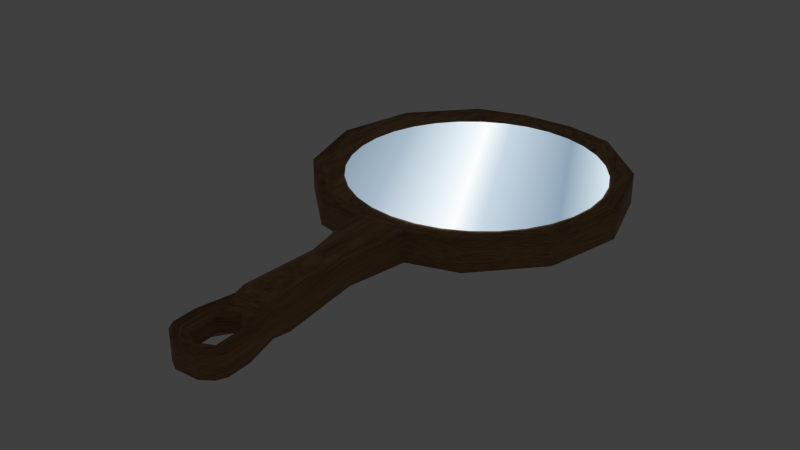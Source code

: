 # Source: mirror.blend  (saved by Blender 5.2.45; exported with 4.5.12 LTS)
import bpy
from mathutils import Matrix  # noqa: F401  (used for matrix-valued properties, if any)

bpy.ops.wm.read_factory_settings(use_empty=True)
scene = bpy.context.scene
scene.name = 'Scene'

# ---- collections
col_collection_1 = bpy.data.collections.new('Collection 1'); scene.collection.children.link(col_collection_1)

# ---- materials (node trees are filled in below, after node groups)
mat_carvedwood = bpy.data.materials.new('CarvedWood')
mat_mirror_staticsilver = bpy.data.materials.new('Mirror_StaticSilver')
mat_mirror_staticsilver.diffuse_color = (0.66, 0.76, 0.83, 1.0)

# ---- material node trees
mat_carvedwood.use_nodes = True; mat_carvedwood.node_tree.nodes.clear()
_N = mat_carvedwood.node_tree.nodes; _L = mat_carvedwood.node_tree.links
n0 = _N.new('ShaderNodeBsdfPrincipled'); n0.name = 'Principled BSDF'; n0.location = (-200, 100)
n0.inputs[2].default_value = 0.78
n0.inputs[10].default_value = 0.005
n1 = _N.new('ShaderNodeOutputMaterial'); n1.name = 'Material Output'; n1.location = (200, 100)
n2 = _N.new('ShaderNodeTexCoord'); n2.name = 'Texture Coordinate'; n2.location = (0, 0)
n3 = _N.new('ShaderNodeVectorMath'); n3.name = 'Vector Math'; n3.location = (0, 0)
n3.operation = 'MULTIPLY'
n3.inputs[1].default_value = (6.0, 1.0, 10.0)
n4 = _N.new('ShaderNodeTexNoise'); n4.name = 'Noise Texture'; n4.location = (0, 0)
n4.width = 160
n4.inputs[3].default_value = 3.0
n4.inputs[4].default_value = 0.7
n5 = _N.new('ShaderNodeValToRGB'); n5.name = 'Color Ramp'; n5.location = (0, 0)
while len(n5.color_ramp.elements) > 1: n5.color_ramp.elements.remove(n5.color_ramp.elements[-1])
n5.color_ramp.elements[0].position = 0.2; n5.color_ramp.elements[0].color = (0.09, 0.035, 0.012, 1.0)
_e = n5.color_ramp.elements.new(0.8); _e.color = (0.48, 0.26, 0.095, 1.0)
n6 = _N.new('ShaderNodeBump'); n6.name = 'Bump'; n6.location = (0, 0)
n6.inputs[0].default_value = 0.18
n6.inputs[1].default_value = 0.006
_L.new(n0.outputs[0], n1.inputs[0])
_L.new(n2.outputs[0], n3.inputs[0])
_L.new(n3.outputs[0], n4.inputs[0])
_L.new(n4.outputs[0], n5.inputs[0])
_L.new(n5.outputs[0], n0.inputs[0])
_L.new(n4.outputs[0], n6.inputs[3])
_L.new(n6.outputs[0], n0.inputs[5])
n1.is_active_output = True
mat_mirror_staticsilver.use_nodes = True; mat_mirror_staticsilver.node_tree.nodes.clear()
_N = mat_mirror_staticsilver.node_tree.nodes; _L = mat_mirror_staticsilver.node_tree.links
n0 = _N.new('ShaderNodeTexCoord'); n0.name = 'Texture Coordinate'; n0.location = (-800, 0)
n1 = _N.new('ShaderNodeSeparateXYZ'); n1.name = 'Separate XYZ'; n1.location = (-600, 0)
n2 = _N.new('ShaderNodeMath'); n2.name = 'Math'; n2.location = (-420, 80)
n2.operation = 'MULTIPLY'
n2.inputs[1].default_value = 0.65
n3 = _N.new('ShaderNodeMath'); n3.name = 'Math.001'; n3.location = (-420, -100)
n3.operation = 'MULTIPLY'
n3.inputs[1].default_value = 0.35
n4 = _N.new('ShaderNodeMath'); n4.name = 'Math.002'; n4.location = (-240, 0)
n5 = _N.new('ShaderNodeValToRGB'); n5.name = 'Static silver reflection bands'; n5.location = (-60, 0)
n5.label = 'Painted diagonal highlights; no scene reflection'
while len(n5.color_ramp.elements) > 1: n5.color_ramp.elements.remove(n5.color_ramp.elements[-1])
n5.color_ramp.elements[0].position = 0.0; n5.color_ramp.elements[0].color = (0.15, 0.22, 0.29, 1.0)
_e = n5.color_ramp.elements.new(0.26); _e.color = (0.38, 0.49, 0.59, 1.0)
_e = n5.color_ramp.elements.new(0.43); _e.color = (0.79, 0.87, 0.92, 1.0)
_e = n5.color_ramp.elements.new(0.49); _e.color = (0.97, 0.99, 1.0, 1.0)
_e = n5.color_ramp.elements.new(0.56); _e.color = (0.57, 0.68, 0.77, 1.0)
_e = n5.color_ramp.elements.new(0.75); _e.color = (0.27, 0.37, 0.47, 1.0)
_e = n5.color_ramp.elements.new(0.86); _e.color = (0.67, 0.78, 0.85, 1.0)
_e = n5.color_ramp.elements.new(1.0); _e.color = (0.89, 0.94, 0.97, 1.0)
n6 = _N.new('ShaderNodeEmission'); n6.name = 'Emission'; n6.location = (240, 0)
n6.label = 'Static mirror finish'
n7 = _N.new('ShaderNodeOutputMaterial'); n7.name = 'Material Output'; n7.location = (460, 0)
_L.new(n0.outputs[0], n1.inputs[0])
_L.new(n1.outputs[0], n2.inputs[0])
_L.new(n1.outputs[1], n3.inputs[0])
_L.new(n2.outputs[0], n4.inputs[0])
_L.new(n3.outputs[0], n4.inputs[1])
_L.new(n4.outputs[0], n5.inputs[0])
_L.new(n5.outputs[0], n6.inputs[0])
_L.new(n6.outputs[0], n7.inputs[0])
n7.is_active_output = True

# ---- world
world_world = bpy.data.worlds.new('World'); scene.world = world_world
world_world.use_nodes = True; world_world.node_tree.nodes.clear()
_N = world_world.node_tree.nodes; _L = world_world.node_tree.links
n0 = _N.new('ShaderNodeOutputWorld'); n0.name = 'World Output'; n0.location = (280, 0)
n1 = _N.new('ShaderNodeBackground'); n1.name = 'Background'; n1.location = (0, 0)
n1.inputs[0].default_value = (0.05088, 0.05088, 0.05088, 1.0)
n2 = _N.new('NodeFrame'); n2.name = 'Frame'; n2.location = (0, 0)
n2.label = 'Versioning: Use Nodes was removed'
n2.width = 160
n0.parent = n2
n1.parent = n2
_L.new(n1.outputs[0], n0.inputs[0])
n0.is_active_output = True
world_world.color = (0.05088, 0.05088, 0.05088)
world_world.use_sun_shadow = False
world_world.sun_shadow_jitter_overblur = 0.0
world_world.cycles.sampling_method = 'MANUAL'
world_world.cycles.sample_map_resolution = 256

# ---- meshes
me_cylinder_002 = bpy.data.meshes.new('Cylinder.002')
me_cylinder_002.from_pydata([(0.02576, 0.128, 0.03538), (-0.02576, 0.128, 0.03538), (0.02576, 0.128, 0.006045), (0.1026, -0.3322, 0.0), (0.1026, -0.3322, 0.04105), (0.1777, -0.257, 0.0), (0.1777, -0.257, 0.04105), (0.2052, -0.1544, 0.0), (0.2052, -0.1544, 0.04105), (0.1777, -0.05179, 0.0), (0.1777, -0.05179, 0.04105), (0.1026, 0.02333, 0.0), (-0.02576, 0.128, 0.006045), (0.1026, 0.02333, 0.04105), (-0.1026, -0.3322, 0.0), (-0.1026, -0.3322, 0.04105), (-0.1777, -0.257, 0.0), (-0.1777, -0.257, 0.04105), (-0.2052, -0.1544, 0.0), (-0.2052, -0.1544, 0.04105), (-0.1777, -0.05179, 0.0), (-0.1777, -0.05179, 0.04105), (-0.1026, 0.02333, 0.0), (-0.1026, 0.02333, 0.04105), (-0.03605, 0.04117, 0.0), (0.03605, 0.04117, 0.0), (0.03605, 0.04117, 0.04105), (-0.03605, 0.04117, 0.04105), (0.03605, -0.35, 0.0), (-0.03605, -0.35, 0.0), (-0.03605, -0.35, 0.04105), (0.03605, -0.35, 0.04105), (-0.02521, 0.2528, 0.002329), (-0.02521, 0.2528, 0.03909), (0.02521, 0.2528, 0.002329), (0.02521, 0.2528, 0.03909), (0.1584, -0.2459, 0.03779), (0.09144, -0.3128, 0.03779), (0.1829, -0.1544, 0.03779), (0.1584, -0.06297, 0.03779), (0.09144, 0.003965, 0.03779), (-0.1584, -0.2459, 0.03779), (-0.09144, -0.3128, 0.03779), (-0.1829, -0.1544, 0.03779), (-0.1584, -0.06297, 0.03779), (-0.09144, 0.003965, 0.03779), (-0.0332, 0.01957, 0.03779), (0.0332, 0.01957, 0.03779), (0.0332, -0.3284, 0.03779), (-0.0332, -0.3284, 0.03779), (0.1398, -0.2351, 0.03852), (0.08072, -0.2942, 0.03852), (0.1614, -0.1544, 0.03852), (0.1398, -0.07369, 0.03852), (0.08072, -0.0146, 0.03852), (-0.1398, -0.2351, 0.03852), (-0.08072, -0.2942, 0.03852), (-0.1614, -0.1544, 0.03852), (-0.1398, -0.07369, 0.03852), (-0.08072, -0.0146, 0.03852), (-0.03048, -0.001133, 0.03852), (0.03048, -0.001133, 0.03852), (0.03048, -0.3077, 0.03852), (-0.03048, -0.3077, 0.03852), (0.03605, 0.2989, 0.002329), (0.03605, 0.2989, 0.03909), (-0.03605, 0.2989, 0.002329), (-0.03605, 0.2989, 0.03909), (-0.01554, 0.35, 0.002329), (-0.02983, 0.3409, 0.002329), (-0.01862, 0.3261, 0.03088), (-0.01862, 0.3261, 0.01055), (0.01554, 0.35, 0.002329), (0.02983, 0.3409, 0.002329), (-0.03605, 0.3289, 0.03909), (-0.03605, 0.3289, 0.002329), (0.01862, 0.3261, 0.03088), (0.01862, 0.3261, 0.01055), (0.03605, 0.3289, 0.03909), (-0.01554, 0.128, 0.04074), (0.03605, 0.3289, 0.002329), (-0.01554, 0.128, 0.000678), (-0.01554, 0.04117, 0.0), (0.01554, 0.128, 0.04074), (-0.01554, 0.04117, 0.04105), (0.01554, 0.128, 0.000678), (0.01554, 0.04117, 0.0), (-0.01554, 0.2528, 0.04582), (-0.01554, 0.2528, -0.004398), (0.01554, 0.04117, 0.04105), (-0.01554, 0.01957, 0.03779), (0.01554, 0.2528, 0.04582), (0.01554, 0.2528, -0.004398), (-0.01554, -0.001133, 0.03852), (-0.01862, 0.2864, 0.03088), (0.01554, 0.01957, 0.03779), (-0.01862, 0.2864, 0.01055), (0.01554, -0.001133, 0.03852), (0.01862, 0.2864, 0.03088), (0.01862, 0.2864, 0.01055), (-0.02983, 0.3409, 0.03909), (-0.01554, 0.35, 0.03909), (0.02983, 0.3409, 0.03909), (0.01554, 0.35, 0.03909), (0.0, -0.35, 0.04105), (0.0, -0.35, 0.0), (0.0, -0.3284, 0.03779), (0.0, -0.3077, 0.03852), (0.0, 0.2528, 0.04582), (0.0, 0.2759, 0.03088), (0.0, 0.2759, 0.01055), (0.0, -0.001133, 0.03852), (0.0, 0.01957, 0.03779), (0.0, 0.04117, 0.04105), (0.0, 0.128, 0.04074), (0.0, 0.2528, -0.004398), (0.0, 0.04117, 8.116e-10), (0.0, 0.128, 0.000678), (0.0, 0.3337, 0.01055), (0.0, 0.35, 0.002329), (0.0, 0.3337, 0.03088), (0.0, 0.35, 0.03909), (0.0, 0.2334, 0.04475), (0.0, 0.2334, -0.003323), (-0.01554, 0.2334, -0.003323), (-0.01554, 0.2334, 0.04475), (-0.0309, 0.2334, 0.03831), (-0.0309, 0.2334, 0.003116), (0.01554, 0.2334, -0.003323), (0.01554, 0.2334, 0.04475), (0.0309, 0.2334, 0.03831), (0.0309, 0.2334, 0.003116)], [], [(22, 23, 27, 24), (3, 5, 6, 4), (5, 7, 8, 6), (7, 9, 10, 8), (9, 11, 13, 10), (29, 30, 15, 14), (14, 15, 17, 16), (16, 17, 19, 18), (18, 19, 21, 20), (28, 3, 4, 31), (96, 66, 75, 71), (20, 21, 23, 22), (11, 25, 26, 13), (128, 123, 115, 92), (103, 121, 120, 76), (46, 90, 84, 27), (124, 127, 32, 88), (24, 27, 1, 12), (92, 115, 110, 99), (27, 84, 79, 1), (106, 104, 31, 48), (127, 126, 33, 32), (85, 128, 131, 2), (61, 47, 95, 97), (99, 77, 80, 64), (42, 41, 17, 15), (41, 43, 19, 17), (43, 44, 21, 19), (44, 45, 23, 21), (62, 51, 61, 97), (106, 49, 30, 104), (130, 35, 91, 129), (45, 46, 27, 23), (49, 42, 15, 30), (128, 92, 34, 131), (62, 48, 37, 51), (25, 2, 0, 26), (131, 34, 35, 130), (112, 95, 89, 113), (56, 55, 41, 42), (55, 57, 43, 41), (57, 58, 44, 43), (58, 59, 45, 44), (63, 93, 60, 56), (107, 63, 49, 106), (37, 4, 6, 36), (59, 60, 46, 45), (63, 56, 42, 49), (39, 10, 13, 40), (114, 83, 129, 122), (33, 87, 94, 67), (32, 33, 67, 66), (88, 32, 66, 96), (92, 99, 64, 34), (47, 26, 89, 95), (64, 80, 78, 65), (34, 64, 65, 35), (60, 93, 90, 46), (82, 24, 12, 81), (126, 125, 87, 33), (108, 109, 94, 87), (109, 110, 96, 94), (111, 112, 90, 93), (112, 113, 84, 90), (122, 108, 87, 125), (50, 36, 38, 52), (48, 31, 4, 37), (113, 114, 79, 84), (111, 97, 95, 112), (2, 131, 130, 0), (67, 94, 70, 74), (94, 96, 71, 70), (36, 6, 8, 38), (66, 67, 74, 75), (65, 78, 76, 98), (86, 85, 2, 25), (69, 100, 101, 68), (54, 40, 47, 61), (74, 70, 101, 100), (75, 74, 100, 69), (72, 119, 121, 103), (71, 75, 69, 68), (26, 0, 83, 89), (81, 12, 127, 124), (12, 1, 126, 127), (101, 70, 120, 121), (68, 101, 121, 119), (71, 68, 119, 118), (70, 71, 118, 120), (82, 81, 117, 116), (124, 88, 115, 123), (55, 59, 58, 57), (56, 60, 59, 55), (88, 96, 110, 115), (98, 76, 77, 99), (78, 102, 103, 76), (107, 111, 93, 63), (38, 8, 10, 39), (24, 82, 116, 105, 29), (30, 29, 105, 104), (0, 130, 129, 83), (73, 72, 103, 102), (1, 79, 125, 126), (114, 122, 125, 79), (35, 65, 98, 91), (52, 38, 39, 53), (51, 50, 54, 61), (40, 13, 26, 47), (50, 52, 53, 54), (51, 37, 36, 50), (81, 124, 123, 117), (80, 73, 102, 78), (53, 39, 40, 54), (77, 72, 73, 80), (76, 120, 118, 77), (122, 129, 91, 108), (85, 117, 123, 128), (113, 89, 83, 114), (109, 98, 99, 110), (107, 106, 48, 62), (31, 104, 105, 28), (107, 62, 97, 111), (9, 7, 5), (108, 91, 98, 109), (86, 116, 117, 85), (77, 118, 119, 72), (22, 14, 16, 20), (22, 24, 29, 14), (86, 25, 28, 105, 116), (25, 11, 3, 28), (11, 9, 5, 3), (20, 16, 18)])
me_cylinder_002.polygons.foreach_set('use_smooth', [True] * 132)
_uv = me_cylinder_002.uv_layers.new(name='UVMap')
_uv.uv.foreach_set('vector', [0.3204, 0.9084, 0.3671, 0.9084, 0.3671, 0.9907, 0.3204, 0.9907, 0.841, 0.6053, 0.841, 0.5125, 0.8877, 0.5125, 0.8877, 0.6053, 0.9372, 0.3593, 0.9372, 0.2351, 0.9839, 0.2351, 0.9839, 0.3593, 0.9372, 0.2351, 0.9372, 0.1064, 0.9839, 0.1064, 0.9839, 0.2351, 0.9372, 0.1064, 0.9372, 0.007605, 0.9839, 0.007605, 0.9839, 0.1064, 0.841, 0.7766, 0.8877, 0.7766, 0.8877, 0.8588, 0.841, 0.8588, 0.841, 0.8588, 0.8877, 0.8588, 0.8877, 0.9516, 0.841, 0.9516, 0.9484, 0.8642, 0.9017, 0.8642, 0.9017, 0.74, 0.9484, 0.74, 0.9484, 0.74, 0.9017, 0.74, 0.9017, 0.6113, 0.9484, 0.6113, 0.841, 0.6875, 0.841, 0.6053, 0.8877, 0.6053, 0.8877, 0.6875, 0.3826, 0.8146, 0.4024, 0.8301, 0.4024, 0.8672, 0.3826, 0.8636, 0.9484, 0.6113, 0.9017, 0.6113, 0.9017, 0.5125, 0.9484, 0.5125, 0.2243, 0.9924, 0.2243, 0.9102, 0.271, 0.9102, 0.271, 0.9924, 0.3437, 0.7493, 0.3614, 0.7493, 0.3614, 0.7733, 0.3437, 0.7733, 0.2477, 0.5125, 0.2654, 0.5125, 0.2654, 0.5328, 0.2442, 0.5422, 0.4967, 0.2685, 0.502, 0.2895, 0.4782, 0.2965, 0.4721, 0.272, 0.3791, 0.7493, 0.3966, 0.7492, 0.3901, 0.7732, 0.3791, 0.7733, 0.2103, 0.9046, 0.165, 0.8924, 0.1157, 0.7679, 0.1481, 0.7767, 0.3437, 0.7733, 0.3614, 0.7733, 0.3614, 0.8016, 0.3402, 0.8146, 0.3064, 0.895, 0.283, 0.895, 0.283, 0.7867, 0.2947, 0.7868, 0.8889, 0.1968, 0.9126, 0.1899, 0.9232, 0.2329, 0.8987, 0.2364, 0.18, 0.6519, 0.1412, 0.6414, 0.1457, 0.6175, 0.1863, 0.6284, 0.3437, 0.6191, 0.3437, 0.7493, 0.3262, 0.7492, 0.3321, 0.619, 0.447, 0.6631, 0.4164, 0.6665, 0.4164, 0.6447, 0.447, 0.6447, 0.3402, 0.8146, 0.3402, 0.8636, 0.3204, 0.8672, 0.3204, 0.8301, 0.8448, 0.09273, 0.7516, 0.03427, 0.7581, 0.007605, 0.8628, 0.07321, 0.7516, 0.03427, 0.6439, 0.03427, 0.6372, 0.007605, 0.7581, 0.007605, 0.6439, 0.03427, 0.5506, 0.09273, 0.5326, 0.07321, 0.6372, 0.007605, 0.5506, 0.09273, 0.4967, 0.194, 0.4721, 0.1869, 0.5326, 0.07321, 0.827, 0.6925, 0.827, 0.7568, 0.4901, 0.7905, 0.4857, 0.7727, 0.8889, 0.1968, 0.8791, 0.1572, 0.902, 0.1469, 0.9126, 0.1899, 0.2302, 0.6566, 0.2367, 0.6325, 0.2477, 0.6324, 0.2477, 0.6565, 0.4967, 0.194, 0.4967, 0.2685, 0.4721, 0.272, 0.4721, 0.1869, 0.8791, 0.1572, 0.8448, 0.09273, 0.8628, 0.07321, 0.902, 0.1469, 0.3437, 0.7493, 0.3437, 0.7733, 0.3327, 0.7732, 0.3262, 0.7492, 0.447, 0.8289, 0.4164, 0.8256, 0.4164, 0.7536, 0.447, 0.7669, 0.1017, 0.5125, 0.03939, 0.6405, 0.007006, 0.6492, 0.05634, 0.5248, 0.07137, 0.7652, 0.07766, 0.7887, 0.03706, 0.7996, 0.03251, 0.7757, 0.5065, 0.3081, 0.5111, 0.3266, 0.4873, 0.3335, 0.4827, 0.315, 0.8279, 0.1114, 0.7456, 0.05974, 0.7516, 0.03427, 0.8448, 0.09273, 0.993, 0.5242, 0.993, 0.6255, 0.9624, 0.6272, 0.9624, 0.5125, 0.993, 0.6255, 0.993, 0.7232, 0.9624, 0.7379, 0.9624, 0.6272, 0.5682, 0.1114, 0.5206, 0.2007, 0.4967, 0.194, 0.5506, 0.09273, 0.809, 0.6198, 0.4765, 0.7356, 0.4721, 0.7178, 0.7794, 0.5641, 0.447, 0.8666, 0.447, 0.9042, 0.4164, 0.9076, 0.4164, 0.8666, 0.8987, 0.3109, 0.9232, 0.3181, 0.8628, 0.4317, 0.8449, 0.4122, 0.447, 0.5258, 0.447, 0.5878, 0.4164, 0.5845, 0.4164, 0.5125, 0.447, 0.9042, 0.447, 0.9663, 0.4164, 0.9795, 0.4164, 0.9076, 0.6439, 0.4706, 0.6373, 0.4973, 0.5326, 0.4317, 0.5506, 0.4122, 0.2654, 0.7867, 0.2477, 0.7867, 0.2477, 0.6565, 0.2654, 0.6565, 0.294, 0.6325, 0.283, 0.6324, 0.2865, 0.5912, 0.3064, 0.5757, 0.1863, 0.6284, 0.1457, 0.6175, 0.1581, 0.5633, 0.1987, 0.5742, 0.3791, 0.7733, 0.3901, 0.7732, 0.4024, 0.8301, 0.3826, 0.8146, 0.3437, 0.7733, 0.3402, 0.8146, 0.3204, 0.8301, 0.3327, 0.7732, 0.5163, 0.3477, 0.4934, 0.358, 0.4873, 0.3335, 0.5111, 0.3266, 0.09005, 0.8429, 0.09829, 0.8789, 0.05769, 0.8898, 0.04946, 0.8538, 0.07766, 0.7887, 0.09005, 0.8429, 0.04946, 0.8538, 0.03706, 0.7996, 0.447, 0.5878, 0.447, 0.6063, 0.4164, 0.6063, 0.4164, 0.5845, 0.3791, 0.5125, 0.4024, 0.5125, 0.3907, 0.619, 0.3791, 0.6191, 0.3005, 0.6566, 0.283, 0.6565, 0.283, 0.6324, 0.294, 0.6325, 0.2654, 0.6324, 0.2654, 0.6041, 0.2865, 0.5912, 0.283, 0.6324, 0.6254, 0.936, 0.6023, 0.936, 0.6023, 0.913, 0.6254, 0.913, 0.447, 0.6255, 0.4164, 0.6255, 0.4164, 0.6063, 0.447, 0.6063, 0.5065, 0.3081, 0.4827, 0.315, 0.4782, 0.2965, 0.502, 0.2895, 0.2654, 0.6565, 0.2654, 0.6324, 0.283, 0.6324, 0.283, 0.6565, 0.9624, 0.7648, 0.993, 0.7531, 0.993, 0.8678, 0.9624, 0.8661, 0.8987, 0.2364, 0.9232, 0.2329, 0.9232, 0.3181, 0.8987, 0.3109, 0.2654, 0.895, 0.2654, 0.7867, 0.283, 0.7867, 0.283, 0.895, 0.447, 0.6255, 0.447, 0.6447, 0.4164, 0.6447, 0.4164, 0.6255, 0.03939, 0.6405, 0.07137, 0.7652, 0.03251, 0.7757, 0.007006, 0.6492, 0.3064, 0.5757, 0.2865, 0.5912, 0.2865, 0.5422, 0.3064, 0.5385, 0.5511, 0.9619, 0.528, 0.9619, 0.528, 0.913, 0.5511, 0.913, 0.8449, 0.4122, 0.8628, 0.4317, 0.7581, 0.4973, 0.7516, 0.4706, 0.1987, 0.5742, 0.1581, 0.5633, 0.1664, 0.5273, 0.207, 0.5382, 0.2243, 0.5757, 0.2243, 0.5385, 0.2442, 0.5422, 0.2442, 0.5912, 0.3437, 0.5125, 0.3437, 0.6191, 0.3321, 0.619, 0.3204, 0.5125, 0.514, 0.9866, 0.4721, 0.9866, 0.4721, 0.969, 0.514, 0.969, 0.447, 0.7252, 0.4164, 0.7384, 0.4164, 0.6665, 0.447, 0.6631, 0.3064, 0.5385, 0.2865, 0.5422, 0.283, 0.5125, 0.2993, 0.5238, 0.207, 0.5382, 0.1664, 0.5273, 0.1697, 0.5125, 0.2103, 0.5235, 0.514, 0.9306, 0.514, 0.9498, 0.4721, 0.9498, 0.4721, 0.9306, 0.3826, 0.8636, 0.4024, 0.8672, 0.3953, 0.882, 0.3791, 0.8932, 0.2243, 0.895, 0.236, 0.7868, 0.2477, 0.7867, 0.2477, 0.895, 0.3791, 0.6191, 0.3907, 0.619, 0.3966, 0.7492, 0.3791, 0.7493, 0.1481, 0.7767, 0.1157, 0.7679, 0.1412, 0.6414, 0.18, 0.6519, 0.283, 0.5125, 0.2865, 0.5422, 0.2654, 0.5328, 0.2654, 0.5125, 0.514, 0.969, 0.4721, 0.969, 0.4721, 0.9498, 0.514, 0.9498, 0.3826, 0.8636, 0.3791, 0.8932, 0.3614, 0.8932, 0.3614, 0.873, 0.6394, 0.913, 0.6625, 0.913, 0.6625, 0.936, 0.6394, 0.936, 0.3791, 0.5125, 0.3791, 0.6191, 0.3614, 0.6191, 0.3614, 0.5125, 0.3791, 0.7493, 0.3791, 0.7733, 0.3614, 0.7733, 0.3614, 0.7493, 0.6971, 0.5125, 0.4721, 0.6535, 0.5197, 0.5641, 0.602, 0.5125, 0.7794, 0.5641, 0.4721, 0.7178, 0.4721, 0.6535, 0.6971, 0.5125, 0.3791, 0.7733, 0.3826, 0.8146, 0.3614, 0.8016, 0.3614, 0.7733, 0.5651, 0.9619, 0.5651, 0.913, 0.5882, 0.913, 0.5882, 0.9619, 0.2243, 0.5385, 0.2314, 0.5238, 0.2477, 0.5125, 0.2442, 0.5422, 0.818, 0.6561, 0.4811, 0.7541, 0.4765, 0.7356, 0.809, 0.6198, 0.7516, 0.4706, 0.7581, 0.4973, 0.6373, 0.4973, 0.6439, 0.4706, 0.4581, 0.272, 0.4521, 0.2964, 0.4475, 0.315, 0.01762, 0.1899, 0.02823, 0.1469, 0.8877, 0.7766, 0.841, 0.7766, 0.841, 0.7321, 0.8877, 0.7321, 0.236, 0.7868, 0.2302, 0.6566, 0.2477, 0.6565, 0.2477, 0.7867, 0.514, 0.913, 0.514, 0.9306, 0.4721, 0.9306, 0.4721, 0.913, 0.2947, 0.7868, 0.283, 0.7867, 0.283, 0.6565, 0.3005, 0.6566, 0.2654, 0.7867, 0.2654, 0.6565, 0.283, 0.6565, 0.283, 0.7867, 0.2367, 0.6325, 0.2243, 0.5757, 0.2442, 0.5912, 0.2477, 0.6324, 0.9624, 0.8661, 0.993, 0.8678, 0.993, 0.9785, 0.9624, 0.9638, 0.827, 0.7568, 0.7794, 0.8461, 0.5197, 0.8461, 0.4901, 0.7905, 0.5506, 0.4122, 0.5326, 0.4317, 0.4934, 0.358, 0.5163, 0.3477, 0.7794, 0.8461, 0.6971, 0.8978, 0.602, 0.8978, 0.5197, 0.8461, 0.8755, 0.304, 0.8987, 0.3109, 0.8449, 0.4122, 0.828, 0.3934, 0.3791, 0.6191, 0.3791, 0.7493, 0.3614, 0.7493, 0.3614, 0.6191, 0.09829, 0.8789, 0.1017, 0.8936, 0.06107, 0.9046, 0.05769, 0.8898, 0.6505, 0.445, 0.6439, 0.4706, 0.5506, 0.4122, 0.5682, 0.3934, 0.3402, 0.8636, 0.3437, 0.8932, 0.3275, 0.882, 0.3204, 0.8672, 0.6394, 0.959, 0.6394, 0.936, 0.6625, 0.936, 0.6625, 0.959, 0.2654, 0.6565, 0.2477, 0.6565, 0.2477, 0.6324, 0.2654, 0.6324, 0.3437, 0.6191, 0.3614, 0.6191, 0.3614, 0.7493, 0.3437, 0.7493, 0.2654, 0.895, 0.2477, 0.895, 0.2477, 0.7867, 0.2654, 0.7867, 0.6254, 0.936, 0.6254, 0.959, 0.6023, 0.959, 0.6023, 0.936, 0.447, 0.8666, 0.4164, 0.8666, 0.4164, 0.8256, 0.447, 0.8289, 0.8877, 0.6875, 0.8877, 0.7321, 0.841, 0.7321, 0.841, 0.6875, 0.818, 0.6561, 0.827, 0.6925, 0.4857, 0.7727, 0.4811, 0.7541, 0.293, 0.4973, 0.1721, 0.4973, 0.06744, 0.4317, 0.2654, 0.6324, 0.2477, 0.6324, 0.2442, 0.5912, 0.2654, 0.6041, 0.3437, 0.5125, 0.3614, 0.5125, 0.3614, 0.6191, 0.3437, 0.6191, 0.3402, 0.8636, 0.3614, 0.873, 0.3614, 0.8932, 0.3437, 0.8932, 0.4581, 0.1869, 0.06744, 0.07322, 0.1721, 0.007607, 0.3977, 0.07321, 0.4581, 0.1869, 0.4581, 0.272, 0.02823, 0.1469, 0.06744, 0.07322, 0.4429, 0.3335, 0.4369, 0.358, 0.007006, 0.233, 0.01762, 0.1899, 0.4475, 0.315, 0.4369, 0.358, 0.3977, 0.4317, 0.007006, 0.3181, 0.007006, 0.233, 0.3977, 0.4317, 0.293, 0.4973, 0.06744, 0.4317, 0.007006, 0.3181, 0.3977, 0.07321, 0.1721, 0.007607, 0.293, 0.007605])
me_cylinder_002.materials.append(mat_carvedwood)
me_cylinder_002.use_remesh_preserve_volume = False
me_cylinder_002.use_remesh_preserve_attributes = False
me_cylinder_002.use_mirror_vertex_groups = False
me_cylinder_002.update()
me_circle = bpy.data.meshes.new('Circle')
me_circle.from_pydata([(0.0, 1.0, 0.0), (-0.1951, 0.9808, 0.0), (-0.3827, 0.9239, 0.0), (-0.5556, 0.8315, 0.0), (-0.7071, 0.7071, 0.0), (-0.8315, 0.5556, 0.0), (-0.9239, 0.3827, 0.0), (-0.9808, 0.1951, 0.0), (-1.0, 0.0, 0.0), (-0.9808, -0.1951, 0.0), (-0.9239, -0.3827, 0.0), (-0.8315, -0.5556, 0.0), (-0.7071, -0.7071, 0.0), (-0.5556, -0.8315, 0.0), (-0.3827, -0.9239, 0.0), (-0.1951, -0.9808, 0.0), (0.0, -1.0, 0.0), (0.1951, -0.9808, 0.0), (0.3827, -0.9239, 0.0), (0.5556, -0.8315, 0.0), (0.7071, -0.7071, 0.0), (0.8315, -0.5556, 0.0), (0.9239, -0.3827, 0.0), (0.9808, -0.1951, 0.0), (1.0, 0.0, 0.0), (0.9808, 0.1951, 0.0), (0.9239, 0.3827, 0.0), (0.8315, 0.5556, 0.0), (0.7071, 0.7071, 0.0), (0.5556, 0.8315, 0.0), (0.3827, 0.9239, 0.0), (0.1951, 0.9808, 0.0)], [], [(1, 2, 3, 4, 5, 6, 7, 8, 9, 10, 11, 12, 13, 14, 15, 16, 17, 18, 19, 20, 21, 22, 23, 24, 25, 26, 27, 28, 29, 30, 31, 0)])
_uv = me_circle.uv_layers.new(name='UVMap')
_uv.uv.foreach_set('vector', [0.0, 0.0, 0.0, 0.0, 0.0, 0.0, 0.0, 0.0, 0.0, 0.0, 0.0, 0.0, 0.0, 0.0, 0.0, 0.0, 0.0, 0.0, 0.0, 0.0, 0.0, 0.0, 0.0, 0.0, 0.0, 0.0, 0.0, 0.0, 0.0, 0.0, 0.0, 0.0, 0.0, 0.0, 0.0, 0.0, 0.0, 0.0, 0.0, 0.0, 0.0, 0.0, 0.0, 0.0, 0.0, 0.0, 0.0, 0.0, 0.0, 0.0, 0.0, 0.0, 0.0, 0.0, 0.0, 0.0, 0.0, 0.0, 0.0, 0.0, 0.0, 0.0, 0.0, 0.0])
me_circle.materials.append(mat_mirror_staticsilver)
me_circle.update()

# ---- objects
ob_panwood = bpy.data.objects.new('PanWood', me_cylinder_002)
ob_mirror = bpy.data.objects.new('Mirror', me_circle)

# ---- transforms, parenting, visibility, modifiers, constraints
ob_panwood.location = (0.0, 0.0, 0.0)
ob_panwood.rotation_euler = (0.0, -0.0, 1574.0)
ob_panwood.lineart.crease_threshold = 0.0
ob_mirror.location = (0.0, 0.152, 0.03873)
ob_mirror.scale = (0.168, 0.168, 0.168)

# ---- collection membership
scene.collection.objects.link(ob_panwood)
scene.collection.objects.link(ob_mirror)

# ---- scene / render settings (as saved in the file)
scene.frame_start = 1; scene.frame_end = 250; scene.frame_set(1)
scene.render.engine = 'BLENDER_EEVEE_NEXT'
scene.render.resolution_percentage = 50
scene.render.dither_intensity = 0.0
scene.render.bake_type = 'DISPLACEMENT'
scene.render.bake_bias = 0.0
scene.render.bake_samples = 0
scene.cycles.use_denoising = False
scene.cycles.samples = 10
scene.cycles.sampling_pattern = 'TABULATED_SOBOL'
scene.cycles.light_sampling_threshold = 0.0
scene.cycles.use_adaptive_sampling = False
scene.cycles.use_light_tree = False
scene.cycles.blur_glossy = 0.0
scene.cycles.pixel_filter_type = 'GAUSSIAN'
scene.cycles.sample_clamp_indirect = 0.0
scene.eevee.fast_gi_thickness_near = 0.1
scene.eevee.fast_gi_thickness_far = 0.0
scene.view_settings.view_transform = 'Standard'
bpy.context.view_layer.update()

# ---- added for rendering (the .blend has no active camera): camera
cam_auto = bpy.data.cameras.new('AutoCamera')
cam_auto.lens = 50.0
cam_auto.sensor_width = 36.0
cam_auto.clip_end = 1000.0
ob_auto_camera = bpy.data.objects.new('AutoCamera', cam_auto)
scene.collection.objects.link(ob_auto_camera)
ob_auto_camera.location = (0.752283, -0.902739, 0.622537)
ob_auto_camera.rotation_euler = (1.09748, -7.21219e-08, 0.694738)
scene.camera = ob_auto_camera
bpy.context.view_layer.update()
